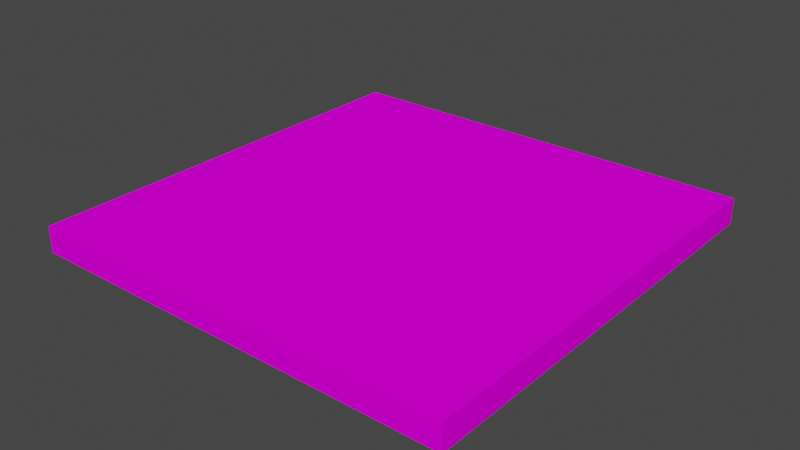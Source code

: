 # Source: CaseGraphHerbe.blend  (saved by Blender 2.90.8; exported with 4.5.12 LTS)
import bpy
from mathutils import Matrix  # noqa: F401  (used for matrix-valued properties, if any)

bpy.ops.wm.read_factory_settings(use_empty=True)
scene = bpy.context.scene
scene.name = 'Scene'

# ---- collections
col_collection = bpy.data.collections.new('Collection'); scene.collection.children.link(col_collection)

# ---- images (referenced by path relative to the original .blend; pixels are not part of the script)
import os
ASSET_DIR = os.environ.get("B2B_ASSET_DIR", "")  # directory of the original .blend (textures are referenced by path, not embedded)
HERE = os.path.dirname(os.path.abspath(__file__))  # packed textures are extracted next to this script under _unpacked/

def load_image(name, relpath, width, height, colorspace="sRGB"):
    """Load a texture the original file referenced (path relative to the .blend, or extracted next to this script)."""
    p = next((c for c in (os.path.join(HERE, relpath), os.path.join(ASSET_DIR, relpath)) if relpath and os.path.exists(c)), "")
    if p:
        img = bpy.data.images.load(p, check_existing=True)
        img.name = name
    else:  # same state as the original file: an image datablock whose file is absent (Cycles renders it pink)
        img = bpy.data.images.new(name, width, height)
        img.source = "FILE"
        img.filepath = "//" + (relpath or name)
    img.colorspace_settings.name = colorspace
    return img
img_herberenderfinal_base_color = load_image('herbeRenderFinal Base Color', 'TerrainV2/herbeRenderFinal Base Color2.png', 1024, 1024, 'sRGB')

# ---- materials (node trees are filled in below, after node groups)
mat_herberenderfinal = bpy.data.materials.new('herbeRenderFinal')
mat_herberenderfinal.use_transparent_shadow = False

# ---- material node trees
mat_herberenderfinal.use_nodes = True; mat_herberenderfinal.node_tree.nodes.clear()
_N = mat_herberenderfinal.node_tree.nodes; _L = mat_herberenderfinal.node_tree.links
n0 = _N.new('ShaderNodeBsdfPrincipled'); n0.name = 'Principled BSDF'; n0.location = (10, 300)
n0.distribution = 'GGX'
n0.subsurface_method = 'BURLEY'
n0.inputs[2].default_value = 0.7319
n0.inputs[3].default_value = 1.45
n0.inputs[13].default_value = 0.0
n0.inputs[27].default_value = (0.0, 0.0, 0.0, 1.0)
n0.inputs[28].default_value = 1.0
n1 = _N.new('ShaderNodeOutputMaterial'); n1.name = 'Material Output'; n1.location = (300, 300)
n2 = _N.new('ShaderNodeTexImage'); n2.name = 'Image Texture'; n2.location = (-280, 280)
n2.image = img_herberenderfinal_base_color
_L.new(n0.outputs[0], n1.inputs[0])
_L.new(n2.outputs[0], n0.inputs[0])
n1.is_active_output = True

# ---- world
world_world = bpy.data.worlds.new('World'); scene.world = world_world
world_world.use_nodes = True; world_world.node_tree.nodes.clear()
_N = world_world.node_tree.nodes; _L = world_world.node_tree.links
n0 = _N.new('ShaderNodeOutputWorld'); n0.name = 'World Output'; n0.location = (300, 300)
n1 = _N.new('ShaderNodeBackground'); n1.name = 'Background'; n1.location = (10, 300)
n1.inputs[0].default_value = (0.05088, 0.05088, 0.05088, 1.0)
_L.new(n1.outputs[0], n0.inputs[0])
n0.is_active_output = True
world_world.color = (0.05088, 0.05088, 0.05088)
world_world.use_sun_shadow = False
world_world.sun_shadow_jitter_overblur = 0.0

# ---- meshes
me_cube_001 = bpy.data.meshes.new('Cube.001')
me_cube_001.from_pydata([(-1.766, -1.766, -0.002025), (-1.766, -1.766, -0.2157), (-1.766, 1.766, -0.002025), (-1.766, 1.766, -0.2157), (1.766, -1.766, -0.002025), (1.766, -1.766, -0.2157), (1.766, 1.766, -0.002025), (1.766, 1.766, -0.2157)], [], [(0, 1, 3, 2), (2, 3, 7, 6), (6, 7, 5, 4), (4, 5, 1, 0), (2, 6, 4, 0), (7, 3, 1, 5)])
_uv = me_cube_001.uv_layers.new(name='UVMap')
_uv.uv.foreach_set('vector', [0.8051, 1.688e-08, 0.8538, 0.0, 0.8538, 0.5, 0.8051, 0.5, 0.9513, 0.0, 1.0, 0.0, 1.0, 0.5, 0.9513, 0.5, 0.9026, 0.0, 0.9513, 0.0, 0.9513, 0.5, 0.9026, 0.5, 0.8538, 1.688e-08, 0.9026, 0.0, 0.9026, 0.5, 0.8538, 0.5, 1.631e-07, 1.0, 0.0, 0.5, 0.8051, 0.5, 0.8051, 1.0, 0.8051, 0.0, 0.8051, 0.5, 1.631e-07, 0.5, 0.0, 1.013e-07])
me_cube_001.materials.append(mat_herberenderfinal)
me_cube_001.use_remesh_fix_poles = True
me_cube_001.use_remesh_preserve_attributes = False
me_cube_001.use_mirror_vertex_groups = False
me_cube_001.update()

# ---- objects
ob_cube = bpy.data.objects.new('Cube', me_cube_001)

# ---- transforms, parenting, visibility, modifiers, constraints
ob_cube.location = (0.0, 0.0, -0.007253)
ob_cube.scale = (1.676, 1.676, 1.676)
ob_cube.lineart.crease_threshold = 0.0

# ---- collection membership
col_collection.objects.link(ob_cube)

# ---- scene / render settings (as saved in the file)
scene.frame_start = 1; scene.frame_end = 250; scene.frame_set(1)
scene.render.engine = 'BLENDER_EEVEE_NEXT'
scene.cycles.use_denoising = False
scene.cycles.samples = 128
scene.cycles.sampling_pattern = 'TABULATED_SOBOL'
scene.cycles.use_adaptive_sampling = False
scene.cycles.use_light_tree = False
scene.view_settings.view_transform = 'Filmic'
bpy.context.view_layer.update()

# ---- added for rendering (the .blend has no active camera and no usable light): camera, sun
cam_auto = bpy.data.cameras.new('AutoCamera')
cam_auto.lens = 50.0
cam_auto.sensor_width = 36.0
cam_auto.clip_end = 1000.0
ob_auto_camera = bpy.data.objects.new('AutoCamera', cam_auto)
scene.collection.objects.link(ob_auto_camera)
ob_auto_camera.location = (7.74979, -9.29975, 6.01015)
ob_auto_camera.rotation_euler = (1.09748, -7.21219e-08, 0.694738)
scene.camera = ob_auto_camera
light_auto_sun = bpy.data.lights.new('AutoSun', 'SUN')
light_auto_sun.energy = 3.0
light_auto_sun.angle = 0.0523599
ob_auto_sun = bpy.data.objects.new('AutoSun', light_auto_sun)
scene.collection.objects.link(ob_auto_sun)
ob_auto_sun.rotation_euler = (0.872665, 0.174533, 0.523599)
bpy.context.view_layer.update()
